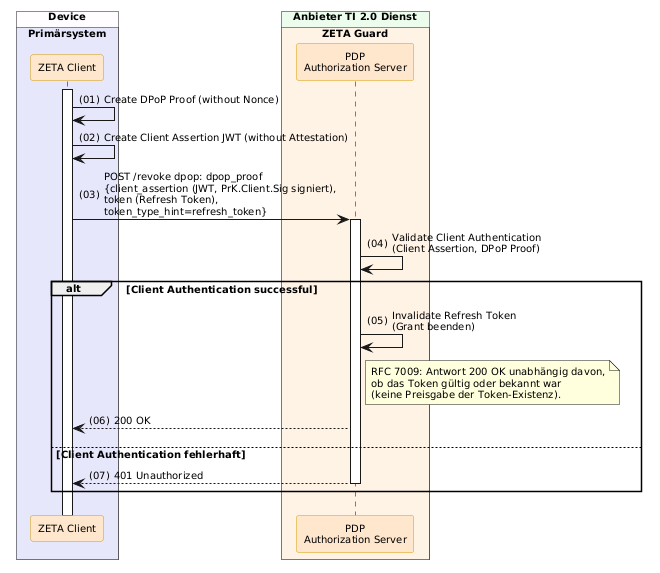

The diagram above was rendered by PlantUML. Its source (embedded in the PNG):
@startuml "Abb-ZETA-Token-Revocation"
!include ../puml-layout.txt


' title Token Revocation (RFC 7009)

!pragma teoz true

box "Device" DEVICE_COLOR
  box "Primärsystem" PRIMAERSYSTEM_COLOR
    participant Client as "ZETA Client" <<zeta>>
  end box
end box

box "Anbieter TI 2.0 Dienst" PROVIDER_COLOR
  box "ZETA Guard" ZETA_GUARD_COLOR
    participant AuthS as "PDP\nAuthorization Server" <<zeta>>
  end box
end box

Client++

Client -> Client : Create DPoP Proof (without Nonce)
Client -> Client : Create Client Assertion JWT (without Attestation)
Client -> AuthS++: POST /revoke dpop: dpop_proof\n{client_assertion (JWT, PrK.Client.Sig signiert),\ntoken (Refresh Token),\ntoken_type_hint=refresh_token}
AuthS -> AuthS : Validate Client Authentication\n(Client Assertion, DPoP Proof)
alt Client Authentication successful
  AuthS -> AuthS: Invalidate Refresh Token\n(Grant beenden)
  note right of AuthS
    RFC 7009: Antwort 200 OK unabhängig davon,
    ob das Token gültig oder bekannt war
    (keine Preisgabe der Token-Existenz).
  end note
  AuthS --> Client: 200 OK
else Client Authentication fehlerhaft
  AuthS --> Client--: 401 Unauthorized
end alt

@enduml